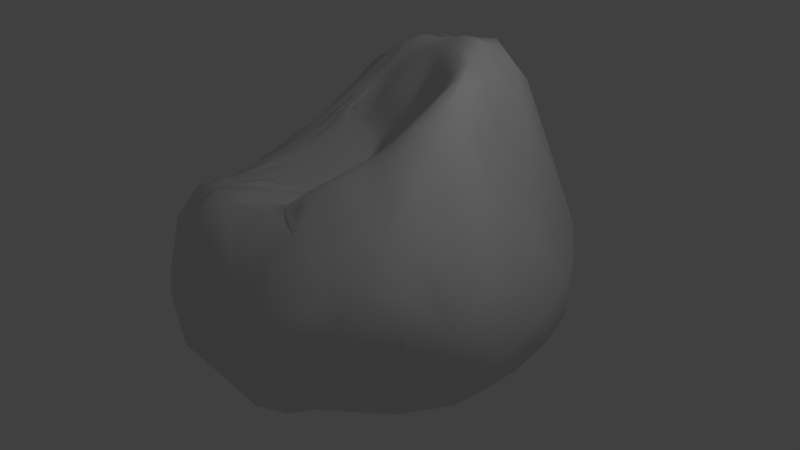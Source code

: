 # Source: composite.blend  (saved by Blender 2.72.2; exported with 4.5.12 LTS)
import bpy
from mathutils import Matrix  # noqa: F401  (used for matrix-valued properties, if any)

bpy.ops.wm.read_factory_settings(use_empty=True)
scene = bpy.context.scene
scene.name = 'Scene'

# ---- collections
col_collection_1 = bpy.data.collections.new('Collection 1'); scene.collection.children.link(col_collection_1)

# ---- world
world_world = bpy.data.worlds.new('World'); scene.world = world_world
world_world.color = (0.05088, 0.05088, 0.05088)
world_world.use_sun_shadow = False
world_world.sun_shadow_jitter_overblur = 0.0
world_world.cycles.sampling_method = 'MANUAL'
world_world.cycles.sample_map_resolution = 256

# ---- cameras
cam_camera = bpy.data.cameras.new('Camera')
cam_camera.clip_end = 100.0
cam_camera.lens = 35.0
cam_camera.sensor_width = 32.0
cam_camera.sensor_height = 18.0
cam_camera.ortho_scale = 7.314
cam_camera.show_limits = True
cam_camera.dof.focus_distance = 14.27
cam_camera.dof.aperture_fstop = 128.0

# ---- lights
light_lamp = bpy.data.lights.new('Lamp', 'POINT')
light_lamp.transmission_factor = 0.0
light_lamp.cutoff_distance = 30.0
light_lamp.energy = 100.0
light_lamp.shadow_buffer_clip_start = 1.001
light_lamp.shadow_soft_size = 0.1
light_lamp.shadow_maximum_resolution = 0.006
light_lamp.use_absolute_resolution = True
light_lamp.cycles.use_multiple_importance_sampling = False

# ---- meshes
me_icosphere = bpy.data.meshes.new('Icosphere')
me_icosphere.from_pydata([(0.06489, -0.7016, -0.5768), (0.03152, -0.6391, -0.5938), (0.19, -0.6367, 0.206), (-0.3225, -0.09129, 0.3094), (-0.4078, 0.02846, 0.3241), (-0.359, -0.2121, 0.3068), (-0.3981, -0.3669, 0.2749), (-0.5233, -0.6305, 0.1902), (-0.6192, -0.5471, 0.114), (0.6184, -0.1464, -0.2615), (0.6341, -0.4447, -0.3489), (0.5033, -0.4883, -0.4827), (-0.6299, 0.4793, -0.2623), (-0.6952, 0.4457, -0.2016), (-0.489, 0.714, -0.1834), (-0.1538, 0.8808, 0.07515), (0.289, 0.5628, -0.2854), (0.1165, 0.6086, -0.2969), (0.4181, 0.7138, -0.03828), (0.6614, 0.5183, -0.09652), (0.7097, 0.4159, -0.1343), (0.6893, -0.2656, -0.2628), (0.792, -0.05043, -0.0619), (-0.7925, -0.02785, 0.04164), (-0.4744, 0.04672, 0.3186), (0.1565, 0.6146, 0.2726), (0.1704, 0.4864, 0.2947), (0.1407, 0.1142, 0.2626), (-0.6964, 0.4369, 0.08195), (-0.6557, 0.199, 0.2415), (-0.5055, 0.7297, -0.02932), (-0.7578, 0.3647, 0.01418), (0.4238, 0.6275, 0.2159), (0.52, 0.4444, 0.243), (0.8032, 0.2565, 0.03935), (0.4124, 0.7478, 0.04752), (-0.3937, 0.7973, 0.02716), (0.6331, 0.5886, 0.007753), (0.5287, 0.6745, 0.01564), (-0.6404, 0.5855, -0.03242), (0.2232, 0.8091, 0.1403), (-0.4379, -0.5929, 0.2318), (-0.3112, 0.5913, 0.2406), (0.4394, 0.7015, 0.1872), (0.7178, 0.4945, 0.08149), (-0.2074, 0.7841, 0.1938), (-0.06983, 0.02091, 0.2643), (-0.222, -0.4043, -0.6256), (0.06497, -0.5239, -0.6047), (-0.335, -0.2579, -0.5978), (-0.4895, -0.08382, -0.4723), (-0.5997, -0.534, 0.2148), (-0.05271, -0.3987, -0.6129), (-0.01666, -0.4347, -0.6153), (-0.4855, 0.2794, -0.4356), (0.4474, -0.301, -0.3784), (-0.2292, -0.7841, -0.3015), (0.4, -0.683, -0.4501), (0.5238, -0.6422, -0.2833), (0.09869, 0.7431, 0.1991), (-0.09558, 0.6576, 0.2469), (-0.3355, 0.7341, 0.1866), (-0.1037, 0.01629, -0.2224), (-0.08636, -0.02507, -0.2044), (-0.3907, 0.183, -0.495), (-0.3928, 0.1225, -0.522), (-0.1142, -0.05943, -0.2811), (0.2119, -0.259, -0.4033), (0.1284, -0.2064, -0.327), (-0.1564, -0.0502, -0.3623), (0.06701, -0.1603, -0.2608), (0.1918, -0.2244, -0.3596), (0.3529, -0.2829, -0.3748), (-0.2357, 0.06029, -0.4201), (0.1724, -0.1657, -0.2936), (0.09347, 0.289, -0.1514), (0.04798, -0.09995, -0.2048), (-0.09697, 0.1079, -0.2326), (0.1127, -0.08012, -0.2156), (0.0736, -0.02511, -0.1568), (0.1501, -0.07811, -0.2357), (0.2001, 0.02258, -0.2), (-0.1865, 0.3665, -0.3773), (0.2901, 0.127, -0.2068), (0.5359, 0.4965, -0.2185), (-0.4026, 0.529, -0.3328), (0.1786, 0.2477, -0.1463), (0.228, 0.1316, -0.1751), (-0.07738, 0.4252, -0.3137), (-0.2247, 0.4976, -0.358), (0.1792, -0.05415, -0.2355), (0.3843, 0.6715, -0.1329), (0.07877, 0.789, -0.1075), (0.1658, 0.7273, -0.2245), (0.3107, 0.6633, -0.2229), (0.01408, 0.5314, 0.2963), (0.3071, 0.7564, -0.07814), (0.1519, 0.801, -0.01533), (-0.06825, 0.8515, -0.032), (-0.2371, 0.6917, -0.2535), (0.08856, 0.4048, -0.2512), (0.1085, 0.1676, -0.1264), (0.2099, 0.3357, -0.1724), (-0.07238, 0.4976, -0.3024), (0.3175, 0.389, -0.2147), (0.06965, 0.3042, -0.1734), (-0.07126, 0.1128, -0.1826), (0.00934, -0.1689, -0.2767), (0.06199, 0.2392, -0.1334), (-0.1812, 0.4809, -0.356), (0.186, 0.4065, -0.2166), (0.1888, 0.05891, -0.1751), (0.1714, -0.02755, -0.2124), (0.1285, 0.3704, -0.2056), (0.07974, -0.06369, -0.186), (0.1552, 0.1087, -0.1392), (0.096, 0.03172, -0.1359), (-0.0225, 0.02504, -0.1599), (0.0172, 0.2852, -0.2215), (0.0792, -0.132, -0.2407), (0.01222, 0.1112, -0.1311), (0.1414, 0.006512, -0.1695), (-0.07953, -0.1427, -0.3535), (-0.03092, 0.3651, -0.2581), (0.117, -0.1839, -0.2935), (0.06234, 0.137, -0.1261), (-0.01781, 0.1435, -0.1463), (-0.02661, -0.07652, -0.1814), (-0.07892, -0.09017, -0.241), (0.11, -0.2388, -0.4031), (0.1895, -0.2704, -0.4252), (-0.3539, -0.1309, -0.6011), (0.002715, 0.2529, -0.1804), (-0.05356, 0.01482, -0.1615), (-0.2511, -0.04687, -0.4728), (-0.1918, -0.05465, -0.4078), (-0.07157, 0.1785, -0.2456), (-0.188, 0.06044, -0.3722), (-0.112, 0.09774, -0.2898), (-0.02031, -0.1915, -0.3657), (-0.1594, 0.002988, -0.3482), (-0.1317, -0.1772, -0.4596), (-0.1998, -0.1672, -0.5147), (-0.2944, -0.09827, -0.5545), (0.05624, -0.2939, -0.4829), (0.2871, -0.3541, -0.4421), (0.1764, -0.4544, -0.5626), (0.3078, -0.3173, -0.4072), (-0.01728, -0.3327, -0.5459), (0.1661, -0.3835, -0.5197), (0.2674, -0.4188, -0.5036), (0.1245, -0.4404, -0.5706), (0.03874, -0.3759, -0.557), (0.1207, -0.3504, -0.5114), (-0.02949, -0.2456, -0.4585), (0.08434, -0.3994, -0.5569), (-0.1738, -0.2145, -0.5435), (0.009786, -0.1872, -0.3186), (-0.1383, -0.06046, -0.3368), (-0.2844, -0.06386, -0.5247), (-0.1862, -0.1118, -0.4473), (-0.02413, 0.1945, -0.1553), (-0.1159, -0.2573, -0.5377), (-0.1312, -0.1081, -0.3918), (-0.06251, -0.1848, -0.404), (-0.2427, -0.1174, -0.5124), (-0.02354, -0.2956, -0.5092), (-0.1528, -0.2557, -0.5692), (0.2426, -0.318, -0.4428), (0.1018, -0.4722, -0.5909), (-0.03818, -0.3816, -0.5991), (-0.273, -0.2117, -0.6052), (-0.08543, -0.366, -0.6092), (-0.03283, -0.4068, -0.6097), (-0.1101, -0.6235, -0.6143), (-0.04505, -0.7064, -0.5854), (-0.02478, -0.6042, -0.6096), (0.2715, -0.6219, -0.5795), (-0.04918, -0.4157, -0.6184), (0.06768, -0.5097, -0.6046), (0.002716, -0.5125, -0.6219), (-0.07333, -0.4259, -0.6279), (0.05779, -0.5664, -0.6013), (-0.01669, -0.4805, -0.6251), (0.1458, -0.6178, -0.5902), (-0.1264, -0.4029, -0.6324), (-0.01261, -0.4616, -0.6212), (0.03373, -0.5274, -0.6126), (-0.09247, -0.3951, -0.6234), (-0.02238, -0.4245, -0.6134), (-0.002499, -0.4521, -0.6163), (-0.05998, -0.4679, -0.6327), (0.1506, -0.601, -0.5882), (-0.04359, -0.4278, -0.6209), (-0.08119, -0.4417, -0.6328), (0.04282, -0.5192, -0.6107), (0.1278, -0.4871, -0.588), (0.2031, -0.4061, -0.5218), (-0.1282, -0.4619, -0.6408), (0.06521, -0.4592, -0.598), (0.08521, -0.4955, -0.5997), (0.03621, -0.4712, -0.6098), (0.01401, -0.4349, -0.6055), (0.1749, -0.489, -0.5805), (-0.3747, -0.1338, -0.597), (-0.2831, -0.2452, -0.6165), (0.09364, -0.5527, -0.5969), (-0.007722, -0.3607, -0.568), (-0.2364, -0.2662, -0.6159), (-0.3239, -0.1141, -0.5861), (0.04142, -0.4077, -0.5799), (-0.1264, -0.2934, -0.5843), (-0.1634, -0.2942, -0.6027), (-0.2464, -0.1937, -0.5814), (-0.1755, -0.32, -0.6181), (-0.05715, -0.3398, -0.5799), (0.3756, -0.584, -0.5555), (-0.2399, -0.2964, -0.6218), (-0.1696, -0.392, -0.6337), (0.1, -0.5257, -0.598), (0.2602, -0.5898, -0.585), (0.3724, -0.5824, -0.5633), (-0.2457, -0.6706, -0.4991), (-0.1768, -0.4434, -0.6386), (-0.1889, -0.3566, -0.6289), (-0.1588, -0.3577, -0.6266), (0.1294, -0.5461, -0.5937), (0.1323, -0.5168, -0.5937), (0.1771, -0.5585, -0.5896), (0.2835, 0.6912, 0.2274), (-0.1697, 0.2231, 0.3126), (-0.2966, 0.1213, 0.3242), (-0.3072, 0.2871, 0.327), (0.5288, 0.5723, 0.2136), (0.3392, 0.456, 0.2896), (-0.2013, 0.4467, 0.3013), (0.02016, 0.3594, 0.3099), (-0.4069, 0.3894, 0.2958), (0.1728, -0.5316, -0.5915), (0.07879, -0.5635, -0.5978), (0.1408, -0.5729, -0.5902), (0.6849, 0.4355, 0.1655), (-0.5972, 0.4148, 0.2066), (0.4088, -0.5914, -0.5426), (0.1408, -0.6543, -0.5797), (0.3552, -0.2898, 0.2571), (0.3955, 0.2182, 0.2869), (0.2533, -0.0547, 0.2462), (0.08528, -0.286, 0.2517), (0.5689, -0.02694, 0.2574), (0.4872, -0.5161, 0.2214), (-0.2262, -0.06411, 0.2964), (0.3361, -0.452, 0.2468), (-0.09409, -0.4081, 0.2835), (-0.4084, -0.1172, 0.3148), (-0.2923, -0.3103, 0.297), (0.1779, 0.2736, 0.2958), (-0.4079, 0.1847, 0.326), (-0.4799, -0.2341, 0.2881), (0.4193, -0.7562, -0.06785), (0.4031, -0.6352, 0.201), (-0.05626, -0.5606, 0.2549), (0.157, -0.8256, -0.1457), (-0.5827, -0.3276, 0.2672), (-0.251, -0.839, 0.03268), (-0.253, -0.762, 0.1973), (-0.5011, 0.1886, 0.3054), (-0.5602, -0.4868, 0.2601), (0.3097, -0.7354, 0.1666), (-0.07329, -0.8623, -0.09064), (0.5429, 0.118, 0.2669), (-0.4311, -0.7016, 0.2186), (-0.6652, -0.183, 0.2156), (-0.3647, -0.5259, -0.44), (-0.2387, -0.4665, -0.598), (0.5231, -0.3749, 0.2382), (0.02099, -0.7709, 0.1695), (0.5338, -0.6745, 0.118), (0.3651, -0.5554, -0.5611), (0.09255, -0.5372, -0.5984), (0.08683, -0.6469, -0.5857), (0.2838, -0.6646, -0.562), (-0.2373, -0.3253, -0.6195), (0.2548, -0.5991, -0.5832), (0.5681, -0.2269, 0.2368), (0.5516, -0.5669, 0.1868), (0.2076, -0.6365, -0.5715), (0.3196, -0.7777, -0.1848), (-0.4992, -0.7106, 0.01035), (-0.3863, -0.6988, -0.2603), (-0.2564, -0.5634, -0.5644), (-0.4034, -0.7554, 0.09454), (0.1927, -0.6004, -0.5847), (-0.1298, -0.4337, -0.6382), (-0.5489, -0.6436, -0.09506), (-0.4858, -0.4215, 0.2607), (-0.1763, -0.5775, -0.6086), (0.2676, -0.575, -0.5854), (0.4153, -0.5008, -0.5251), (0.5321, -0.523, -0.4472), (0.6191, -0.408, 0.1769), (0.6875, -0.06335, 0.1529), (0.7011, -0.3669, -0.03724), (0.5993, -0.5751, -0.1036), (-0.6974, -0.4315, 0.1293), (-0.5629, -0.6332, 0.126), (-0.6126, 0.02661, 0.2643), (0.7887, 0.3747, 0.1035), (-0.7114, 0.1172, 0.207), (-0.6521, -0.2693, -0.1442), (-0.2837, -0.3146, -0.6059), (-0.5483, -0.07722, 0.2978), (0.8106, 0.126, -0.04694), (0.756, -0.1181, -0.1481), (0.6787, -0.2386, 0.1417), (-0.2893, -0.5449, 0.2341), (0.2226, -0.5327, -0.5888), (-0.1826, -0.4167, -0.6359), (0.3256, -0.4912, -0.5662), (0.2123, -0.5769, -0.5869), (0.2467, -0.4745, -0.5649), (0.416, -0.4639, -0.4935), (-0.4172, -0.07697, -0.571), (0.6598, -0.377, -0.33), (-0.6777, -0.3349, 0.1848), (-0.4717, -0.18, -0.4549), (-0.4604, -0.03675, -0.5364), (-0.5555, -0.2628, -0.2798), (-0.2967, -0.2679, -0.6107), (-0.3927, -0.1663, -0.5862), (-0.288, -0.395, -0.596), (-0.3322, -0.2117, -0.6097), (-0.04181, -0.5015, -0.6321), (-0.3628, -0.3684, -0.517), (-0.3829, -0.2527, -0.5649), (0.03056, -0.5621, -0.6086), (-0.2663, -0.3556, -0.6091), (-0.2122, -0.3784, -0.6271), (-0.463, -0.4232, -0.3009), (0.5352, -0.3795, -0.4051), (0.6008, -0.3776, -0.3728), (0.7369, 0.1584, 0.1618), (-0.758, -0.03277, 0.1725), (-0.4358, 0.5997, 0.1663), (-0.6198, 0.5552, 0.08556), (-0.7568, -0.2245, 0.1415), (-0.6961, -0.4405, 0.005481), (0.778, 0.376, -0.02014), (-0.4441, -0.1211, -0.5433), (0.3734, -0.4496, -0.4924), (-0.5919, -0.05964, -0.3453), (-0.7625, -0.2244, 0.02355), (-0.8181, 0.1138, 0.05426), (-0.6306, -0.5569, -0.03147), (-0.7729, -0.02179, -0.1025), (-0.7257, 0.2778, 0.1428), (0.6754, 0.09821, -0.1889), (-0.6441, -0.1075, -0.2396), (-0.7892, 0.2383, -0.1539), (-0.6843, 0.03155, -0.2719), (-0.4205, -0.2778, -0.4697), (-0.01601, 0.8507, 0.1041), (-0.2831, 0.852, 0.119), (-0.4913, 0.7118, 0.08509), (0.1287, -0.1341, -0.2604), (0.1239, -0.2757, -0.4524), (0.181, -0.3206, -0.4728), (0.1679, -0.1266, -0.2707), (0.2486, -0.2527, -0.3826), (-0.04909, -0.1471, -0.2959), (0.2789, -0.2918, -0.4029), (0.2224, -0.1911, -0.3218), (0.03031, -0.2363, -0.4238), (0.3294, -0.2945, -0.3855), (-0.2849, 0.01274, -0.4949), (0.2669, -0.2331, -0.3595), (0.1853, -0.1956, -0.32), (-0.3115, 0.07491, -0.5058), (0.2827, -0.4794, -0.5674), (0.4723, -0.3413, -0.3971), (-0.5522, 0.03626, -0.4589), (-0.653, 0.2033, -0.3162), (-0.6176, 0.2563, -0.3461), (0.4911, -0.3651, -0.4081), (0.7285, 0.441, -0.07458), (0.3416, -0.4304, -0.4812), (0.3893, -0.421, -0.462), (-0.587, 0.179, -0.4006), (-0.7553, 0.1316, -0.2013), (0.4989, -0.2703, -0.3473), (0.4599, -0.332, -0.3938), (0.5304, -0.09978, -0.279), (0.5901, 0.5778, -0.1245), (0.4003, -0.3352, -0.3999), (0.3892, -0.2342, -0.3495), (0.2362, -0.4505, -0.5423), (0.377, -0.2917, -0.3775), (-0.4748, 0.04793, -0.5248), (-0.5265, 0.2322, -0.4344), (0.337, -0.382, -0.4388), (0.3624, -0.3231, -0.3958), (0.4166, -0.2729, -0.367), (0.3872, -0.3872, -0.4339), (0.4548, -0.3148, -0.3847), (0.4139, -0.3816, -0.4288), (0.3935, -0.2608, -0.368), (0.3727, -0.3516, -0.4111), (0.4231, -0.3531, -0.4098), (-0.468, 0.2333, -0.4597), (-0.7972, 0.3648, -0.09405), (-0.7219, 0.5191, -0.112), (-0.05948, 0.2675, -0.2776), (-0.4652, 0.7999, -0.09973), (-0.2904, 0.6152, -0.2994), (-0.3029, 0.8361, -0.1199), (0.1298, 0.2835, -0.1452), (0.02677, 0.2479, -0.1523), (0.1114, 0.5144, -0.2656), (-0.5836, 0.6761, -0.14), (-0.1306, 0.434, -0.3424), (-0.4183, 0.6408, -0.2687), (0.4106, 0.5608, -0.2351), (0.2545, 0.0441, -0.2193), (0.3228, -0.2137, -0.3403), (0.2333, -0.04696, -0.2534), (0.2374, -0.1667, -0.3081), (0.3138, 0.2372, -0.1986), (0.2075, -0.003369, -0.2205), (0.3979, 0.4873, -0.2518), (0.4847, 0.3158, -0.2142), (0.3603, -0.2251, -0.3454), (0.3988, 0.2319, -0.2137), (0.3532, 0.05917, -0.2397), (0.2733, -0.04981, -0.2659), (0.3154, -0.05009, -0.2747), (0.3715, 0.1738, -0.2187), (0.3521, -0.1673, -0.3222), (0.4302, 0.1907, -0.2227), (0.2519, -0.1361, -0.297), (-0.405, 0.5755, -0.3067), (-0.2383, 0.4084, -0.3913), (-0.2966, 0.3456, -0.4178), (-0.3025, 0.5426, -0.335), (-0.284, 0.1976, -0.4486), (-0.438, 0.2228, -0.4719), (-0.4505, 0.1462, -0.5036), (-0.429, 0.03993, -0.5473), (-0.4114, 0.2022, -0.4852), (0.4574, 0.3759, -0.2211), (-0.3544, 0.5938, -0.3038), (-0.1686, 0.4093, -0.3647), (-0.3446, 0.3291, -0.4248), (-0.2482, 0.2316, -0.422), (-0.3003, 0.4962, -0.3592), (-0.1756, 0.2116, -0.368), (-0.4499, 0.1712, -0.4925), (-0.2838, 0.4401, -0.3857), (-0.2685, 0.3778, -0.405), (-0.3271, 0.4655, -0.3733), (-0.1451, 0.3284, -0.3476), (-0.2087, 0.5325, -0.3381), (0.5049, 0.6134, -0.1227), (-0.257, 0.5174, -0.3501), (-0.1177, 0.2432, -0.3192), (-0.3702, 0.161, -0.5028), (-0.2656, 0.06571, -0.4586), (-0.3705, 0.2874, -0.4437), (-0.2421, 0.1225, -0.426), (-0.3365, 0.1899, -0.4789), (-0.3464, 0.3806, -0.4053), (-0.3273, 0.2497, -0.4518), (-0.2056, 0.3217, -0.3908), (-0.2418, 0.2939, -0.4126), (-0.04154, 0.5466, -0.2921), (-0.3442, 0.1289, -0.5075), (-0.3236, 0.01376, -0.5362), (-0.5996, 0.5973, -0.2244), (0.4837, -0.102, -0.2915), (0.5239, 0.1858, -0.2169), (0.3971, -0.1201, -0.307), (0.4327, -0.1221, -0.3053), (0.4227, 0.03259, -0.2574), (0.5187, 0.1062, -0.241), (0.5805, 0.2102, -0.2063), (0.4491, 0.1458, -0.2312), (0.4725, -0.2466, -0.3445), (0.3573, -0.09748, -0.2981), (0.4651, -0.01214, -0.2713), (0.5316, 0.3997, -0.2174), (0.5054, 0.1283, -0.2364), (0.6856, 0.2468, -0.1643), (0.0858, -0.4413, -0.5835), (0.2128, -0.5029, -0.5835), (0.04274, -0.346, -0.5303), (0.03412, -0.4899, -0.6128), (0.43, -0.2069, -0.3354), (0.0479, -0.0168, -0.1434), (0.3013, 0.0493, -0.2315), (-0.1924, 0.1448, -0.3792), (0.358, -0.3879, -0.4378), (0.4661, -0.1345, -0.3031), (0.06541, -0.1882, -0.2936), (0.2338, 0.08753, -0.1925), (0.2606, -0.5538, -0.5907), (0.6729, -0.1601, -0.2409), (0.7379, 0.07234, -0.1595), (-0.03746, 0.2165, -0.2019), (0.6042, 0.6054, 0.1076), (0.4994, -0.0412, -0.2748), (-0.3066, 0.8669, 0.01966), (-0.1923, 0.8429, -0.09267), (-0.07811, 0.7512, -0.1683), (-0.07732, -0.3074, -0.5626), (0.579, 0.3157, -0.2024), (0.4156, -0.3383, -0.4013), (0.4306, -0.02225, -0.2749), (0.295, -0.1428, -0.3074), (0.6312, 0.4479, -0.187), (0.631, 0.2415, -0.1869), (-0.1073, -0.2323, -0.496), (0.4546, -0.2245, -0.3387), (0.3751, 0.014, -0.2585), (-0.07845, -0.3904, -0.6177), (0.3235, -0.4226, -0.4799), (0.5021, 0.2743, -0.2139), (0.03912, 0.03306, -0.1356), (0.3123, -0.2366, -0.3545), (0.1977, -0.08594, -0.2605), (0.7754, 0.2518, -0.1015), (0.3974, -0.1944, -0.3328), (0.4859, -0.2654, -0.3496), (-0.2979, 0.1356, -0.4754), (-0.6491, 0.3547, -0.2968), (-0.4972, 0.3391, -0.4052), (-0.5279, 0.3708, -0.3813), (-0.5472, 0.2768, -0.4073), (-0.5875, 0.2949, -0.3712), (-0.3979, 0.4078, -0.3884), (-0.451, 0.4312, -0.3715), (-0.463, 0.3392, -0.4132), (-0.5873, 0.3417, -0.363), (0.5473, 0.2914, -0.2077), (-0.5596, 0.4371, -0.3367), (-0.514, 0.2724, -0.4281), (-0.3776, 0.4445, -0.3761), (-0.5022, 0.4982, -0.3276), (-0.4157, 0.3161, -0.4295), (-0.4466, 0.5311, -0.3272), (-0.4427, 0.383, -0.3947), (-0.4134, 0.2596, -0.4572), (-0.488, 0.2114, -0.4617), (-0.542, 0.3331, -0.3955), (-0.4332, 0.4688, -0.3578), (-0.4568, 0.285, -0.4408), (-0.4973, 0.6247, -0.2575), (-0.5665, 0.2482, -0.4004), (-0.5211, 0.1618, -0.4625), (-0.383, 0.4921, -0.3533), (-0.3586, 0.5255, -0.339), (-0.2393, 0.4597, -0.3752), (-0.3993, 0.7818, -0.1758), (-0.374, 0.2288, -0.4708), (0.02675, -0.132, -0.2289), (-0.4143, 0.6716, -0.2515), (-0.2262, -0.006601, -0.4225), (0.1324, -0.2241, -0.3677), (-0.3246, 0.4168, -0.3948), (-0.2981, 0.29, -0.4327), (-0.3928, 0.3589, -0.4108), (-0.3681, 0.02678, -0.5533), (-0.06911, 0.3226, -0.2958), (0.1401, -0.4833, 0.2511), (0.1921, -0.7454, -0.5476), (-0.4882, 0.4007, -0.377), (-0.1331, 0.01744, -0.2872), (-0.3298, -0.3149, -0.5818), (0.3281, -0.3622, -0.4281), (-0.03775, -0.3696, -0.5917)], [], [(280, 286, 244), (0, 175, 244), (572, 0, 244), (0, 572, 269), (175, 0, 269), (57, 287, 572), (281, 57, 572), (1, 175, 176), (280, 1, 176), (1, 280, 244), (175, 1, 244), (268, 2, 276), (2, 261, 276), (2, 268, 260), (571, 2, 260), (2, 571, 261), (571, 252, 248), (253, 571, 248), (258, 295, 6), (221, 11, 299), (11, 10, 299), (254, 258, 6), (216, 220, 221), (220, 297, 221), (299, 216, 221), (278, 221, 297), (3, 251, 231), (3, 254, 5), (251, 3, 5), (4, 254, 231), (257, 4, 231), (4, 257, 24), (254, 4, 24), (5, 255, 251), (5, 254, 6), (255, 5, 6), (6, 295, 315), (255, 6, 315), (254, 3, 231), (284, 249, 245), (275, 284, 245), (51, 7, 267), (7, 271, 267), (271, 41, 267), (7, 51, 305), (291, 7, 305), (7, 291, 271), (41, 295, 267), (298, 318, 321), (340, 323, 298), (8, 51, 304), (353, 8, 304), (8, 353, 305), (51, 8, 305), (11, 221, 298), (11, 323, 10), (9, 383, 356), (9, 505, 504), (383, 9, 504), (298, 321, 340), (303, 10, 302), (10, 323, 302), (318, 298, 503), (503, 298, 297), (299, 10, 303), (323, 11, 298), (297, 298, 278), (383, 391, 356), (504, 339, 383), (505, 9, 356), (391, 383, 379), (339, 349, 383), (318, 378, 349), (349, 386, 383), (349, 378, 386), (325, 360, 327), (350, 325, 357), (50, 325, 350), (327, 357, 325), (353, 346, 338), (338, 346, 309), (327, 338, 309), (333, 338, 360), (360, 338, 327), (397, 380, 556), (380, 397, 326), (380, 50, 350), (326, 348, 380), (50, 380, 348), (12, 476, 542), (12, 532, 13), (476, 12, 13), (13, 410, 476), (532, 12, 542), (508, 500, 487), (483, 508, 487), (508, 483, 518), (500, 508, 477), (13, 532, 409), (410, 13, 409), (536, 532, 540), (382, 381, 532), (536, 382, 532), (14, 554, 418), (412, 14, 418), (14, 412, 560), (554, 14, 560), (28, 344, 39), (39, 410, 31), (31, 28, 39), (513, 483, 489), (517, 392, 20), (513, 84, 517), (421, 488, 448), (524, 429, 488), (429, 448, 488), (517, 483, 513), (560, 563, 554), (518, 391, 508), (518, 490, 391), (518, 483, 517), (392, 517, 84), (356, 391, 490), (541, 488, 513), (84, 91, 461), (84, 421, 91), (518, 20, 490), (461, 392, 84), (84, 513, 488), (518, 517, 20), (542, 551, 540), (542, 476, 554), (545, 554, 547), (488, 421, 84), (534, 551, 542), (554, 545, 542), (379, 389, 391), (476, 418, 554), (545, 538, 573), (552, 545, 547), (545, 552, 538), (489, 483, 482), (542, 540, 532), (381, 358, 532), (358, 409, 532), (563, 420, 554), (97, 361, 40), (15, 362, 361), (92, 361, 97), (15, 509, 362), (98, 361, 92), (100, 103, 473), (103, 100, 123), (100, 113, 105), (123, 100, 105), (103, 413, 473), (103, 88, 419), (109, 460, 103), (419, 109, 103), (413, 103, 460), (509, 15, 98), (104, 16, 428), (16, 93, 94), (16, 104, 17), (93, 16, 17), (104, 428, 426), (15, 361, 98), (87, 111, 104), (115, 104, 111), (413, 99, 473), (462, 413, 460), (442, 413, 462), (511, 473, 99), (563, 99, 413), (431, 426, 448), (449, 413, 442), (473, 17, 417), (17, 473, 511), (560, 99, 563), (563, 413, 449), (426, 87, 104), (16, 94, 428), (18, 38, 461), (448, 428, 421), (392, 461, 38), (91, 421, 94), (421, 428, 94), (428, 448, 426), (91, 18, 461), (511, 99, 510), (510, 99, 414), (99, 560, 414), (17, 104, 417), (473, 417, 100), (93, 17, 511), (92, 93, 511), (102, 110, 417), (98, 92, 511), (98, 511, 510), (104, 102, 417), (362, 509, 36), (61, 362, 36), (93, 97, 96), (93, 96, 94), (35, 18, 96), (18, 91, 96), (92, 97, 93), (91, 94, 96), (414, 412, 509), (510, 414, 509), (509, 98, 510), (560, 412, 414), (38, 18, 35), (96, 97, 40), (19, 392, 37), (384, 19, 37), (19, 384, 20), (392, 19, 20), (418, 476, 410), (20, 384, 490), (324, 272, 345), (304, 324, 345), (323, 21, 302), (21, 313, 302), (300, 314, 284), (21, 504, 313), (21, 323, 340), (504, 21, 340), (314, 301, 284), (505, 313, 504), (312, 22, 505), (22, 313, 505), (22, 312, 301), (314, 22, 301), (22, 314, 313), (23, 342, 352), (354, 23, 352), (23, 354, 351), (342, 23, 351), (355, 31, 352), (31, 409, 352), (249, 270, 247), (270, 246, 247), (24, 257, 266), (311, 24, 266), (24, 311, 254), (235, 42, 237), (42, 343, 237), (266, 257, 237), (257, 232, 237), (61, 343, 42), (45, 61, 42), (306, 29, 308), (29, 355, 308), (412, 30, 36), (30, 363, 36), (25, 229, 59), (25, 95, 26), (229, 25, 26), (26, 234, 229), (95, 25, 59), (26, 95, 236), (234, 26, 236), (27, 246, 256), (46, 27, 256), (27, 46, 247), (246, 27, 247), (43, 35, 40), (35, 96, 40), (28, 355, 242), (355, 28, 31), (266, 29, 306), (29, 266, 242), (355, 29, 242), (30, 418, 39), (363, 30, 39), (418, 30, 412), (344, 28, 242), (31, 410, 409), (34, 307, 341), (312, 34, 341), (34, 312, 347), (307, 34, 347), (32, 229, 234), (233, 32, 234), (32, 233, 43), (229, 32, 43), (33, 234, 246), (241, 33, 246), (33, 241, 233), (234, 33, 233), (35, 43, 38), (38, 37, 392), (61, 36, 363), (412, 36, 509), (38, 507, 37), (37, 44, 384), (39, 344, 363), (347, 384, 44), (507, 38, 43), (37, 507, 44), (39, 418, 410), (384, 347, 528), (384, 528, 490), (388, 358, 381), (352, 409, 358), (309, 351, 354), (354, 352, 358), (528, 505, 356), (354, 357, 309), (528, 312, 505), (388, 354, 358), (347, 312, 528), (353, 338, 294), (56, 175, 264), (269, 264, 175), (174, 175, 222), (216, 299, 243), (243, 299, 58), (303, 58, 299), (56, 222, 175), (572, 244, 281), (40, 229, 43), (40, 59, 229), (59, 361, 60), (45, 361, 362), (40, 361, 59), (308, 355, 352), (507, 43, 233), (352, 342, 308), (314, 302, 313), (306, 342, 272), (351, 304, 345), (351, 309, 346), (346, 304, 351), (285, 303, 300), (51, 324, 304), (262, 572, 287), (269, 572, 262), (269, 262, 276), (262, 268, 276), (353, 304, 346), (262, 287, 268), (42, 60, 45), (237, 343, 242), (312, 341, 301), (41, 271, 265), (58, 303, 277), (41, 315, 295), (259, 268, 287), (302, 300, 303), (259, 277, 268), (241, 341, 307), (268, 277, 260), (306, 272, 311), (60, 42, 235), (275, 300, 284), (285, 300, 250), (275, 250, 300), (285, 277, 303), (345, 272, 342), (342, 306, 308), (51, 267, 263), (341, 249, 301), (249, 284, 301), (341, 270, 249), (315, 41, 265), (57, 259, 287), (269, 276, 265), (265, 276, 315), (261, 253, 315), (300, 302, 314), (270, 241, 246), (258, 254, 311), (263, 324, 51), (245, 248, 252), (241, 270, 341), (507, 233, 241), (263, 272, 324), (253, 251, 255), (235, 230, 236), (230, 235, 232), (95, 235, 236), (272, 263, 311), (263, 258, 311), (46, 230, 251), (247, 46, 248), (232, 231, 230), (231, 251, 230), (46, 251, 248), (361, 45, 60), (295, 258, 263), (357, 327, 309), (343, 363, 344), (315, 276, 261), (266, 306, 311), (230, 46, 236), (246, 234, 256), (59, 60, 95), (248, 251, 253), (46, 256, 236), (256, 234, 236), (291, 56, 264), (245, 249, 247), (44, 307, 347), (305, 288, 291), (260, 285, 250), (259, 58, 277), (285, 260, 277), (241, 44, 507), (307, 44, 241), (363, 343, 61), (45, 362, 61), (250, 252, 260), (343, 344, 242), (275, 245, 252), (235, 95, 60), (242, 266, 237), (571, 260, 252), (245, 247, 248), (255, 315, 253), (250, 275, 252), (231, 232, 257), (232, 235, 237), (261, 571, 253), (294, 288, 353), (175, 174, 176), (294, 289, 288), (288, 305, 353), (332, 280, 176), (286, 280, 335), (332, 335, 280), (335, 184, 286), (184, 335, 182), (293, 198, 223), (198, 293, 191), (198, 191, 332), (224, 282, 217), (225, 224, 217), (220, 283, 192), (292, 192, 240), (239, 192, 182), (239, 240, 192), (220, 192, 292), (216, 283, 220), (47, 274, 336), (337, 47, 336), (47, 337, 317), (274, 47, 317), (274, 290, 273), (330, 274, 273), (325, 334, 360), (349, 321, 318), (291, 288, 56), (288, 289, 56), (259, 57, 58), (281, 177, 243), (177, 216, 243), (225, 185, 224), (185, 225, 181), (195, 183, 186), (183, 181, 186), (186, 494, 195), (274, 317, 223), (336, 274, 330), (282, 337, 310), (336, 310, 337), (187, 182, 180), (335, 180, 182), (48, 494, 179), (206, 48, 179), (48, 206, 195), (494, 48, 195), (494, 201, 179), (190, 494, 186), (494, 190, 201), (181, 188, 186), (186, 188, 193), (183, 194, 181), (181, 194, 185), (188, 181, 225), (206, 240, 239), (195, 187, 183), (187, 180, 183), (183, 191, 194), (191, 183, 180), (264, 269, 265), (281, 244, 286), (286, 184, 177), (332, 176, 198), (335, 332, 180), (180, 332, 191), (286, 177, 281), (57, 281, 243), (57, 243, 58), (289, 222, 56), (291, 264, 271), (289, 290, 222), (198, 176, 296), (279, 206, 179), (223, 198, 296), (226, 240, 279), (290, 296, 222), (174, 296, 176), (239, 195, 206), (222, 296, 174), (283, 184, 192), (179, 219, 279), (219, 226, 279), (192, 184, 182), (289, 273, 290), (177, 283, 216), (292, 297, 220), (187, 239, 182), (279, 240, 206), (218, 293, 317), (317, 337, 218), (184, 283, 177), (194, 191, 293), (223, 317, 293), (296, 290, 274), (185, 194, 293), (218, 224, 185), (293, 218, 185), (274, 223, 296), (528, 356, 490), (382, 387, 381), (386, 404, 379), (556, 380, 387), (321, 339, 340), (404, 390, 379), (390, 530, 379), (404, 386, 385), (404, 403, 390), (403, 404, 407), (530, 389, 379), (387, 380, 381), (387, 555, 556), (385, 386, 378), (320, 385, 378), (228, 240, 226), (447, 445, 444), (65, 445, 447), (556, 555, 398), (320, 523, 385), (446, 397, 445), (149, 151, 155), (556, 445, 397), (322, 326, 397), (446, 445, 65), (155, 491, 210), (64, 464, 65), (447, 64, 65), (149, 197, 151), (226, 200, 227), (151, 491, 155), (209, 475, 143), (200, 226, 219), (169, 199, 151), (395, 523, 320), (393, 499, 406), (227, 200, 196), (282, 310, 328), (153, 366, 149), (214, 212, 172), (514, 499, 393), (569, 131, 446), (238, 492, 316), (150, 576, 399), (155, 153, 149), (499, 150, 399), (491, 151, 199), (329, 331, 328), (200, 199, 169), (151, 197, 146), (379, 383, 386), (189, 202, 201), (322, 329, 326), (199, 201, 202), (339, 504, 340), (201, 53, 189), (179, 201, 200), (492, 378, 316), (210, 491, 199), (402, 523, 499), (210, 199, 202), (550, 556, 398), (385, 523, 404), (169, 151, 146), (348, 326, 329), (170, 577, 210), (150, 146, 197), (210, 577, 207), (395, 203, 146), (173, 202, 189), (179, 200, 219), (492, 238, 203), (238, 226, 227), (145, 197, 149), (316, 228, 238), (172, 170, 202), (334, 348, 329), (197, 145, 576), (49, 328, 310), (53, 201, 190), (228, 226, 238), (146, 150, 395), (569, 65, 464), (204, 331, 322), (320, 203, 395), (320, 492, 203), (212, 214, 208), (499, 523, 150), (359, 380, 350), (227, 196, 203), (202, 170, 210), (199, 200, 201), (380, 359, 381), (203, 238, 227), (217, 208, 214), (499, 514, 402), (197, 576, 150), (49, 334, 329), (328, 49, 329), (203, 196, 146), (322, 446, 204), (171, 212, 208), (178, 193, 188), (209, 213, 171), (213, 209, 143), (214, 225, 217), (214, 188, 225), (224, 218, 282), (577, 212, 211), (328, 217, 282), (165, 213, 143), (523, 395, 150), (522, 178, 188), (65, 569, 446), (143, 475, 159), (569, 475, 209), (334, 49, 310), (329, 322, 331), (131, 569, 209), (165, 142, 213), (475, 374, 159), (212, 171, 213), (374, 475, 377), (337, 282, 218), (172, 522, 214), (142, 156, 213), (217, 331, 205), (212, 577, 170), (171, 208, 205), (445, 455, 444), (205, 131, 171), (213, 156, 167), (204, 205, 331), (170, 172, 212), (169, 196, 200), (213, 167, 211), (556, 550, 445), (173, 172, 202), (446, 131, 204), (196, 169, 146), (397, 446, 322), (217, 205, 208), (214, 522, 188), (492, 320, 378), (204, 131, 205), (331, 217, 328), (171, 131, 209), (212, 213, 211), (325, 50, 348), (316, 378, 318), (334, 325, 348), (289, 294, 273), (316, 318, 503), (319, 240, 228), (297, 292, 319), (319, 503, 297), (319, 228, 316), (349, 339, 321), (503, 319, 316), (240, 319, 292), (333, 360, 575), (575, 334, 310), (575, 310, 336), (221, 278, 298), (333, 273, 338), (575, 360, 334), (575, 330, 333), (338, 273, 294), (575, 336, 330), (333, 330, 273), (263, 267, 295), (265, 271, 264), (342, 351, 345), (359, 354, 388), (381, 359, 388), (357, 359, 350), (359, 357, 354), (52, 189, 522), (172, 52, 522), (52, 172, 173), (189, 52, 173), (178, 53, 190), (53, 178, 189), (54, 543, 533), (553, 54, 533), (54, 553, 408), (543, 54, 408), (55, 407, 405), (520, 55, 405), (55, 520, 403), (407, 55, 403), (485, 500, 477), (403, 485, 390), (555, 536, 535), (536, 540, 535), (535, 543, 398), (508, 391, 389), (555, 535, 398), (453, 442, 462), (368, 370, 67), (71, 368, 67), (71, 67, 565), (67, 130, 565), (62, 66, 574), (62, 106, 63), (66, 62, 63), (63, 133, 128), (66, 63, 128), (106, 62, 574), (133, 63, 106), (437, 435, 429), (524, 437, 429), (559, 440, 456), (440, 457, 456), (427, 422, 424), (422, 497, 424), (567, 441, 472), (441, 457, 472), (424, 433, 438), (527, 424, 438), (566, 458, 456), (458, 453, 456), (487, 482, 483), (484, 432, 437), (432, 497, 437), (557, 558, 458), (544, 557, 458), (478, 484, 541), (513, 478, 541), (489, 481, 478), (481, 521, 478), (434, 433, 432), (521, 434, 432), (537, 544, 469), (568, 537, 469), (539, 533, 573), (533, 534, 573), (375, 373, 147), (373, 375, 526), (469, 566, 441), (451, 469, 441), (550, 408, 455), (408, 444, 455), (529, 394, 436), (394, 430, 436), (122, 369, 139), (164, 122, 139), (369, 128, 127), (107, 369, 127), (127, 128, 133), (369, 107, 157), (160, 141, 142), (141, 519, 142), (107, 127, 562), (80, 364, 78), (121, 112, 78), (112, 80, 78), (114, 121, 78), (425, 438, 423), (438, 516, 423), (472, 471, 454), (452, 472, 454), (145, 147, 576), (570, 411, 459), (411, 463, 459), (365, 129, 130), (129, 565, 130), (158, 574, 66), (454, 463, 136), (498, 454, 136), (77, 138, 136), (136, 506, 106), (106, 77, 136), (72, 526, 423), (72, 423, 430), (68, 71, 565), (371, 375, 376), (375, 368, 376), (135, 160, 134), (564, 135, 134), (405, 514, 401), (495, 405, 401), (523, 402, 404), (402, 407, 404), (430, 396, 72), (396, 400, 72), (147, 370, 375), (370, 368, 375), (406, 399, 400), (396, 406, 400), (168, 370, 145), (149, 168, 145), (64, 447, 561), (464, 64, 561), (66, 122, 158), (122, 66, 369), (163, 158, 122), (168, 67, 370), (67, 168, 130), (70, 562, 119), (124, 70, 119), (69, 163, 135), (140, 69, 135), (69, 140, 158), (163, 69, 158), (70, 124, 501), (369, 66, 128), (501, 107, 562), (107, 501, 157), (562, 70, 501), (71, 68, 124), (501, 68, 565), (68, 501, 124), (376, 71, 124), (71, 376, 368), (72, 400, 373), (73, 137, 564), (465, 73, 564), (73, 465, 467), (137, 73, 467), (526, 72, 373), (74, 376, 364), (367, 74, 364), (74, 367, 371), (376, 74, 371), (75, 105, 113), (415, 75, 113), (75, 415, 108), (105, 75, 108), (119, 78, 364), (78, 119, 114), (525, 79, 496), (79, 114, 496), (76, 119, 562), (496, 76, 562), (76, 496, 114), (119, 76, 114), (77, 106, 574), (138, 77, 574), (79, 116, 121), (114, 79, 121), (116, 79, 525), (367, 80, 90), (364, 80, 367), (538, 552, 537), (548, 538, 537), (81, 502, 427), (112, 81, 427), (81, 112, 111), (502, 81, 111), (82, 471, 440), (450, 82, 440), (82, 450, 459), (471, 82, 459), (83, 502, 431), (435, 83, 431), (83, 435, 422), (502, 83, 422), (85, 558, 557), (547, 85, 557), (85, 547, 439), (558, 85, 439), (86, 104, 115), (101, 86, 115), (86, 101, 102), (104, 86, 102), (87, 426, 502), (111, 87, 502), (123, 88, 103), (88, 123, 419), (89, 559, 462), (460, 89, 462), (89, 460, 109), (559, 89, 109), (90, 527, 367), (80, 112, 90), (90, 112, 427), (527, 90, 427), (106, 161, 133), (415, 102, 101), (100, 417, 110), (416, 108, 120), (415, 101, 125), (110, 102, 415), (415, 113, 110), (101, 115, 116), (108, 415, 125), (119, 364, 124), (126, 120, 117), (120, 525, 117), (110, 113, 100), (109, 450, 559), (108, 125, 120), (525, 120, 125), (416, 120, 126), (101, 116, 125), (525, 125, 116), (450, 109, 419), (496, 127, 117), (570, 419, 123), (108, 416, 105), (118, 105, 416), (115, 111, 121), (127, 133, 117), (117, 525, 496), (117, 133, 126), (118, 570, 123), (116, 115, 121), (570, 118, 411), (105, 118, 123), (126, 161, 132), (106, 506, 161), (161, 506, 132), (132, 506, 411), (132, 416, 126), (121, 111, 112), (562, 127, 496), (133, 161, 126), (157, 501, 565), (139, 372, 164), (372, 139, 129), (132, 411, 118), (416, 132, 118), (372, 129, 365), (130, 366, 365), (369, 157, 139), (157, 129, 139), (141, 163, 164), (519, 141, 164), (163, 122, 164), (574, 158, 140), (467, 498, 137), (140, 137, 138), (134, 165, 159), (135, 163, 160), (135, 564, 140), (498, 136, 138), (564, 137, 140), (506, 136, 463), (138, 574, 140), (124, 364, 376), (134, 159, 374), (564, 134, 374), (159, 165, 143), (142, 165, 160), (142, 519, 156), (165, 134, 160), (144, 372, 365), (144, 493, 166), (372, 144, 166), (145, 370, 147), (137, 498, 138), (152, 210, 207), (152, 493, 155), (210, 152, 155), (148, 493, 207), (148, 512, 166), (493, 148, 166), (157, 565, 129), (153, 493, 365), (366, 168, 149), (576, 147, 373), (493, 153, 155), (366, 153, 365), (493, 152, 207), (519, 162, 156), (162, 167, 156), (162, 512, 167), (162, 519, 166), (512, 162, 166), (154, 519, 164), (154, 372, 166), (519, 154, 166), (512, 148, 207), (372, 154, 164), (493, 144, 365), (163, 141, 160), (366, 130, 168), (167, 512, 211), (522, 189, 178), (178, 190, 193), (190, 186, 193), (239, 187, 195), (215, 577, 211), (215, 512, 207), (577, 215, 207), (512, 215, 211), (371, 425, 526), (367, 527, 425), (425, 371, 367), (526, 375, 371), (576, 373, 400), (374, 465, 564), (465, 374, 377), (531, 377, 474), (377, 475, 474), (377, 531, 465), (531, 443, 467), (555, 387, 382), (555, 382, 536), (389, 530, 508), (530, 390, 485), (443, 452, 467), (406, 396, 393), (406, 499, 399), (394, 396, 430), (396, 394, 393), (401, 393, 394), (529, 401, 394), (550, 398, 543), (401, 529, 495), (402, 514, 407), (403, 520, 485), (514, 405, 407), (520, 405, 495), (408, 550, 543), (408, 553, 444), (411, 506, 463), (570, 459, 450), (419, 570, 450), (420, 563, 449), (439, 554, 420), (449, 439, 420), (497, 432, 433), (527, 438, 425), (502, 422, 427), (436, 516, 486), (516, 436, 430), (448, 429, 435), (423, 516, 430), (423, 526, 425), (434, 521, 486), (434, 516, 433), (431, 448, 435), (431, 502, 426), (424, 497, 433), (424, 527, 427), (437, 524, 484), (437, 497, 435), (516, 438, 433), (497, 422, 435), (529, 436, 486), (521, 432, 484), (516, 434, 486), (558, 439, 449), (561, 466, 470), (466, 451, 470), (554, 439, 547), (558, 449, 442), (474, 569, 464), (440, 471, 457), (440, 559, 450), (458, 566, 544), (458, 558, 453), (462, 559, 453), (454, 471, 463), (454, 498, 452), (441, 566, 457), (441, 567, 451), (568, 469, 451), (559, 456, 453), (567, 472, 452), (558, 442, 453), (466, 561, 549), (466, 568, 451), (546, 568, 466), (443, 531, 468), (443, 567, 452), (550, 455, 445), (444, 553, 549), (549, 447, 444), (576, 400, 399), (393, 401, 514), (470, 567, 443), (464, 561, 468), (468, 474, 464), (498, 467, 452), (569, 474, 475), (567, 470, 451), (471, 459, 463), (561, 470, 468), (549, 546, 466), (566, 469, 544), (531, 474, 468), (531, 467, 465), (471, 472, 457), (566, 456, 457), (561, 447, 549), (468, 470, 443), (541, 524, 488), (524, 541, 484), (477, 530, 485), (480, 515, 487), (480, 520, 495), (515, 480, 495), (481, 515, 486), (521, 481, 486), (482, 515, 489), (515, 482, 487), (478, 513, 489), (478, 521, 484), (500, 520, 487), (520, 500, 485), (479, 529, 486), (479, 515, 495), (529, 479, 495), (515, 479, 486), (530, 477, 508), (515, 481, 489), (520, 480, 487), (553, 539, 546), (539, 548, 546), (533, 551, 534), (535, 551, 543), (551, 535, 540), (553, 533, 539), (537, 552, 544), (537, 568, 548), (557, 552, 547), (552, 557, 544), (573, 538, 548), (551, 533, 543), (539, 573, 548), (568, 546, 548), (553, 546, 549), (545, 573, 542), (573, 534, 542)])
me_icosphere.polygons.foreach_set('use_smooth', [True] * 1152)
me_icosphere.use_remesh_preserve_volume = False
me_icosphere.use_remesh_preserve_attributes = False
me_icosphere.use_mirror_vertex_groups = False
me_icosphere.update()

# ---- objects
ob_icosphere = bpy.data.objects.new('Icosphere', me_icosphere)
ob_lamp = bpy.data.objects.new('Lamp', light_lamp)
ob_camera = bpy.data.objects.new('Camera', cam_camera)

# ---- transforms, parenting, visibility, modifiers, constraints
ob_icosphere.location = (0.0, 0.0, 0.0)
ob_icosphere.scale = (-3.027, -2.993, -4.091)
ob_icosphere.lineart.crease_threshold = 0.0
ob_lamp.location = (4.076, 1.005, 5.904)
ob_lamp.rotation_euler = (0.6503, 0.05522, 1.866)
ob_lamp.lock_rotations_4d = False
ob_lamp.empty_display_type = 'ARROWS'
ob_lamp.color = (0.0, 0.0, 0.0, 0.0)
ob_lamp.lineart.crease_threshold = 0.0
ob_camera.location = (7.481, -6.508, 5.344)
ob_camera.rotation_euler = (1.109, 0.01082, 0.8149)
ob_camera.lock_rotations_4d = False
ob_camera.empty_display_type = 'ARROWS'
ob_camera.color = (0.0, 0.0, 0.0, 0.0)
ob_camera.display_type = 'WIRE'
ob_camera.lineart.crease_threshold = 0.0

# ---- collection membership
col_collection_1.objects.link(ob_icosphere)
col_collection_1.objects.link(ob_lamp)
col_collection_1.objects.link(ob_camera)

# ---- scene / render settings (as saved in the file)
scene.camera = ob_camera
scene.frame_start = 1; scene.frame_end = 40; scene.frame_set(1)
scene.render.engine = 'BLENDER_EEVEE_NEXT'
scene.render.image_settings.file_format = 'JPEG'
scene.render.resolution_x = 1216
scene.render.resolution_y = 684
scene.render.dither_intensity = 0.0
scene.render.use_placeholder = True
scene.cycles.use_denoising = False
scene.cycles.samples = 10
scene.cycles.sampling_pattern = 'TABULATED_SOBOL'
scene.cycles.light_sampling_threshold = 0.0
scene.cycles.use_adaptive_sampling = False
scene.cycles.use_light_tree = False
scene.cycles.blur_glossy = 0.0
scene.cycles.pixel_filter_type = 'GAUSSIAN'
scene.cycles.sample_clamp_indirect = 0.0
scene.view_settings.view_transform = 'Standard'
bpy.context.view_layer.update()
